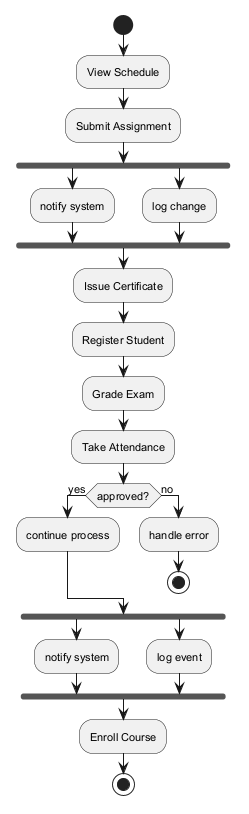

The diagram above was rendered by PlantUML. Its source (embedded in the PNG):
@startuml
skinparam backgroundColor #FFFFFF
skinparam classBackgroundColor #F1F8E9
skinparam classBorderColor #33691E
skinparam defaultFontSize 11
start
:View Schedule;
:Submit Assignment;
fork
:notify system;
fork again
:log change;
end fork
:Issue Certificate;
:Register Student;
:Grade Exam;
:Take Attendance;
if (approved?) then (yes)
:continue process;
else (no)
:handle error;
stop
endif
fork
:notify system;
fork again
:log event;
end fork
:Enroll Course;
stop
@enduml